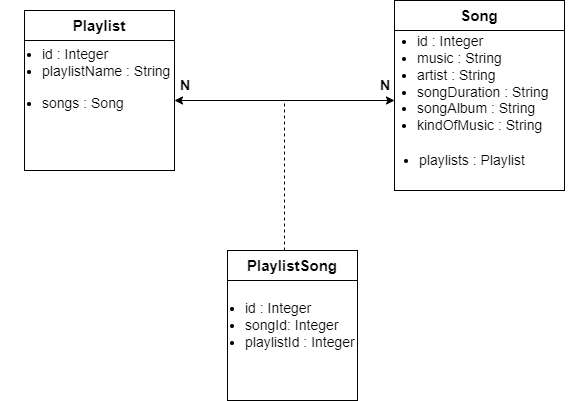

The diagram above was exported from draw.io. Its source (the exported page's mxGraphModel, read from the mxfile embedded in the PNG):
<mxGraphModel dx="864" dy="516" grid="1" gridSize="10" guides="1" tooltips="1" connect="1" arrows="1" fold="1" page="1" pageScale="1" pageWidth="850" pageHeight="1100" math="0" shadow="0">
  <root>
    <mxCell id="0" />
    <mxCell id="1" parent="0" />
    <mxCell id="Qxa5gD4sU5z5MBuN0-oq-1" value="" style="whiteSpace=wrap;html=1;aspect=fixed;" parent="1" vertex="1">
      <mxGeometry x="560" y="120" width="170" height="170" as="geometry" />
    </mxCell>
    <mxCell id="Qxa5gD4sU5z5MBuN0-oq-2" value="Song" style="rounded=0;whiteSpace=wrap;html=1;fontSize=15;fontStyle=1" parent="1" vertex="1">
      <mxGeometry x="560" y="100" width="170" height="30" as="geometry" />
    </mxCell>
    <mxCell id="Qxa5gD4sU5z5MBuN0-oq-3" value="&lt;ul style=&quot;font-size: 14px;&quot;&gt;&lt;li style=&quot;font-size: 14px;&quot;&gt;id : Integer&lt;/li&gt;&lt;li style=&quot;font-size: 14px;&quot;&gt;music : String&lt;/li&gt;&lt;li style=&quot;font-size: 14px;&quot;&gt;artist : String&lt;/li&gt;&lt;li style=&quot;font-size: 14px;&quot;&gt;songDuration : String&lt;/li&gt;&lt;li style=&quot;font-size: 14px;&quot;&gt;songAlbum : String&lt;/li&gt;&lt;li style=&quot;font-size: 14px;&quot;&gt;kindOfMusic : String&lt;/li&gt;&lt;/ul&gt;" style="text;html=1;strokeColor=none;fillColor=none;align=left;verticalAlign=middle;whiteSpace=wrap;rounded=0;fontSize=14;" parent="1" vertex="1">
      <mxGeometry x="541" y="168" width="200" height="30" as="geometry" />
    </mxCell>
    <mxCell id="Qxa5gD4sU5z5MBuN0-oq-6" value="&lt;ul style=&quot;font-size: 14px;&quot;&gt;&lt;li style=&quot;font-size: 14px;&quot;&gt;playlists : Playlist&lt;/li&gt;&lt;/ul&gt;" style="text;html=1;strokeColor=none;fillColor=none;align=left;verticalAlign=middle;whiteSpace=wrap;rounded=0;fontSize=14;" parent="1" vertex="1">
      <mxGeometry x="543" y="245" width="150" height="30" as="geometry" />
    </mxCell>
    <mxCell id="Qxa5gD4sU5z5MBuN0-oq-7" value="" style="whiteSpace=wrap;html=1;aspect=fixed;" parent="1" vertex="1">
      <mxGeometry x="190" y="120" width="150" height="150" as="geometry" />
    </mxCell>
    <mxCell id="Qxa5gD4sU5z5MBuN0-oq-8" value="Playlist" style="rounded=0;whiteSpace=wrap;html=1;fontStyle=1;fontSize=15;" parent="1" vertex="1">
      <mxGeometry x="190" y="110" width="150" height="30" as="geometry" />
    </mxCell>
    <mxCell id="Qxa5gD4sU5z5MBuN0-oq-9" value="&lt;ul style=&quot;font-size: 14px;&quot;&gt;&lt;li style=&quot;font-size: 14px;&quot;&gt;id : Integer&lt;/li&gt;&lt;li style=&quot;font-size: 14px;&quot;&gt;playlistName : String&lt;/li&gt;&lt;/ul&gt;" style="text;html=1;strokeColor=none;fillColor=none;align=left;verticalAlign=middle;whiteSpace=wrap;rounded=0;fontSize=14;" parent="1" vertex="1">
      <mxGeometry x="166" y="147" width="200" height="30" as="geometry" />
    </mxCell>
    <mxCell id="Qxa5gD4sU5z5MBuN0-oq-11" value="&lt;ul&gt;&lt;li style=&quot;font-size: 14px;&quot;&gt;songs : Song&lt;/li&gt;&lt;/ul&gt;" style="text;html=1;strokeColor=none;fillColor=none;align=left;verticalAlign=middle;whiteSpace=wrap;rounded=0;" parent="1" vertex="1">
      <mxGeometry x="166" y="188" width="150" height="30" as="geometry" />
    </mxCell>
    <mxCell id="Qxa5gD4sU5z5MBuN0-oq-12" value="" style="whiteSpace=wrap;html=1;aspect=fixed;" parent="1" vertex="1">
      <mxGeometry x="393" y="370" width="130" height="130" as="geometry" />
    </mxCell>
    <mxCell id="Qxa5gD4sU5z5MBuN0-oq-13" value="PlaylistSong" style="rounded=0;whiteSpace=wrap;html=1;fontStyle=1;fontSize=15;" parent="1" vertex="1">
      <mxGeometry x="393" y="350" width="130" height="30" as="geometry" />
    </mxCell>
    <mxCell id="Qxa5gD4sU5z5MBuN0-oq-14" value="&lt;ul style=&quot;font-size: 14px;&quot;&gt;&lt;li style=&quot;font-size: 14px;&quot;&gt;id : Integer&lt;/li&gt;&lt;li style=&quot;font-size: 14px;&quot;&gt;songId: Integer&lt;/li&gt;&lt;li style=&quot;font-size: 14px;&quot;&gt;playlistId : Integer&lt;/li&gt;&lt;/ul&gt;" style="text;html=1;strokeColor=none;fillColor=none;align=left;verticalAlign=middle;whiteSpace=wrap;rounded=0;fontSize=14;" parent="1" vertex="1">
      <mxGeometry x="369" y="410" width="200" height="30" as="geometry" />
    </mxCell>
    <mxCell id="Qxa5gD4sU5z5MBuN0-oq-17" value="" style="endArrow=classic;startArrow=classic;html=1;rounded=0;" parent="1" edge="1">
      <mxGeometry width="50" height="50" relative="1" as="geometry">
        <mxPoint x="340" y="200" as="sourcePoint" />
        <mxPoint x="560" y="200" as="targetPoint" />
      </mxGeometry>
    </mxCell>
    <mxCell id="Qxa5gD4sU5z5MBuN0-oq-18" value="" style="endArrow=none;dashed=1;html=1;rounded=0;" parent="1" edge="1">
      <mxGeometry width="50" height="50" relative="1" as="geometry">
        <mxPoint x="450" y="350" as="sourcePoint" />
        <mxPoint x="450" y="200" as="targetPoint" />
      </mxGeometry>
    </mxCell>
    <mxCell id="Qxa5gD4sU5z5MBuN0-oq-21" value="&lt;b&gt;N&lt;/b&gt;" style="text;strokeColor=none;fillColor=none;align=left;verticalAlign=middle;spacingLeft=4;spacingRight=4;overflow=hidden;points=[[0,0.5],[1,0.5]];portConstraint=eastwest;rotatable=0;whiteSpace=wrap;html=1;fontSize=14;" parent="1" vertex="1">
      <mxGeometry x="340" y="170" width="80" height="30" as="geometry" />
    </mxCell>
    <mxCell id="Qxa5gD4sU5z5MBuN0-oq-22" value="&lt;b&gt;N&lt;/b&gt;" style="text;strokeColor=none;fillColor=none;align=left;verticalAlign=middle;spacingLeft=4;spacingRight=4;overflow=hidden;points=[[0,0.5],[1,0.5]];portConstraint=eastwest;rotatable=0;whiteSpace=wrap;html=1;fontSize=14;" parent="1" vertex="1">
      <mxGeometry x="540" y="170" width="80" height="30" as="geometry" />
    </mxCell>
  </root>
</mxGraphModel>